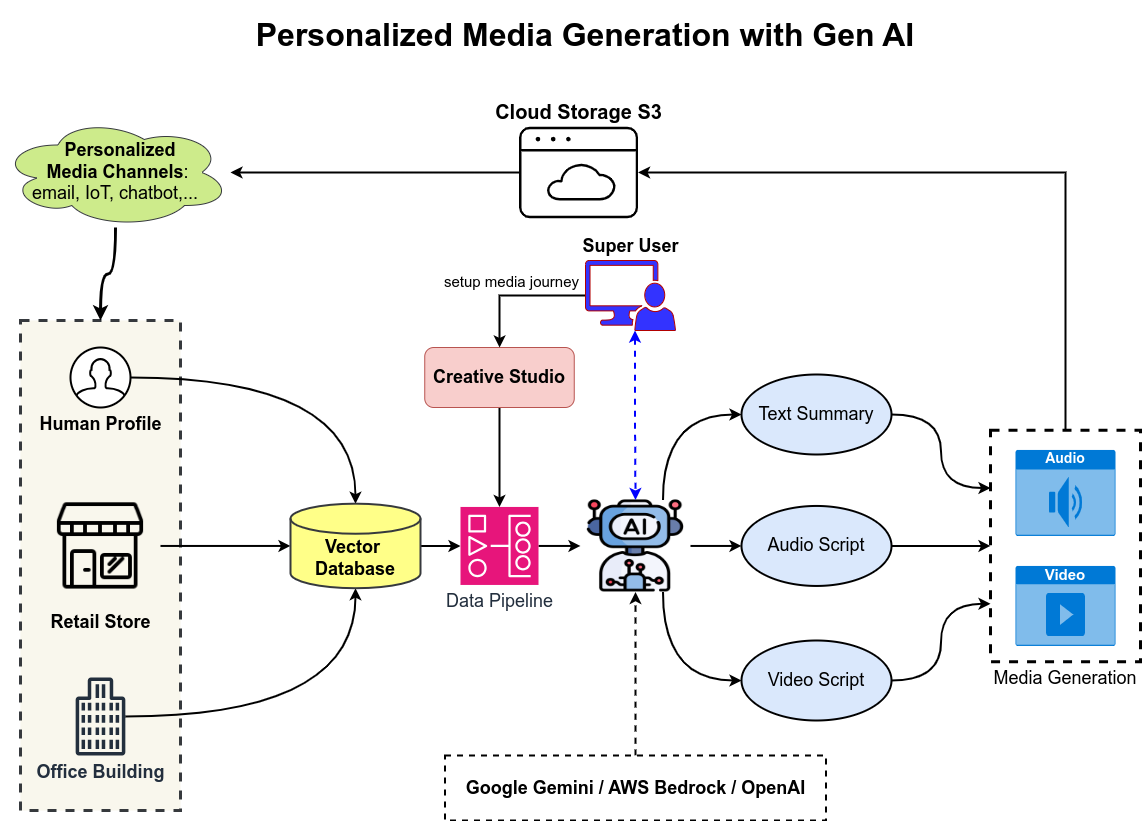

The diagram above was exported from draw.io. Its source (the exported page's mxGraphModel, read from the mxfile embedded in the PNG):
<mxGraphModel dx="1392" dy="793" grid="1" gridSize="10" guides="1" tooltips="1" connect="1" arrows="1" fold="1" page="1" pageScale="1" pageWidth="1169" pageHeight="827" math="0" shadow="0">
  <root>
    <mxCell id="_xijLJAdky139XykelBZ-0" />
    <mxCell id="_xijLJAdky139XykelBZ-1" parent="_xijLJAdky139XykelBZ-0" />
    <mxCell id="_xijLJAdky139XykelBZ-3" value="" style="rounded=0;whiteSpace=wrap;html=1;fillColor=#f9f7ed;strokeWidth=3;dashed=1;strokeColor=#36393d;" vertex="1" parent="_xijLJAdky139XykelBZ-1">
      <mxGeometry x="20" y="320" width="160" height="490" as="geometry" />
    </mxCell>
    <mxCell id="_xijLJAdky139XykelBZ-4" value="Media Generation" style="rounded=0;whiteSpace=wrap;html=1;fillColor=none;strokeWidth=3;labelPosition=center;verticalLabelPosition=bottom;align=center;verticalAlign=top;fontSize=18;dashed=1;" vertex="1" parent="_xijLJAdky139XykelBZ-1">
      <mxGeometry x="990" y="429.67" width="150" height="231.55" as="geometry" />
    </mxCell>
    <mxCell id="_xijLJAdky139XykelBZ-5" style="edgeStyle=orthogonalEdgeStyle;rounded=0;orthogonalLoop=1;jettySize=auto;html=1;exitX=1;exitY=0.5;exitDx=0;exitDy=0;strokeWidth=2;" edge="1" parent="_xijLJAdky139XykelBZ-1" source="_xijLJAdky139XykelBZ-6" target="_xijLJAdky139XykelBZ-24">
      <mxGeometry relative="1" as="geometry" />
    </mxCell>
    <mxCell id="_xijLJAdky139XykelBZ-6" value="Retail Store" style="shape=image;html=1;verticalAlign=top;verticalLabelPosition=bottom;labelBackgroundColor=none;imageAspect=0;aspect=fixed;image=https://cdn2.iconfinder.com/data/icons/shopping-elements-6/64/12-Retail_Shop-128.png;fontSize=18;fontStyle=1" vertex="1" parent="_xijLJAdky139XykelBZ-1">
      <mxGeometry x="40" y="485.45" width="120" height="120" as="geometry" />
    </mxCell>
    <mxCell id="_xijLJAdky139XykelBZ-7" style="edgeStyle=orthogonalEdgeStyle;rounded=0;orthogonalLoop=1;jettySize=auto;html=1;strokeWidth=2;curved=1;" edge="1" parent="_xijLJAdky139XykelBZ-1" source="_xijLJAdky139XykelBZ-8" target="_xijLJAdky139XykelBZ-24">
      <mxGeometry relative="1" as="geometry" />
    </mxCell>
    <mxCell id="_xijLJAdky139XykelBZ-8" value="Office Building" style="sketch=0;outlineConnect=0;fontColor=#232F3E;gradientColor=none;fillColor=#232F3D;strokeColor=none;dashed=0;verticalLabelPosition=bottom;verticalAlign=top;align=center;html=1;fontSize=18;fontStyle=1;aspect=fixed;pointerEvents=1;shape=mxgraph.aws4.office_building;labelBackgroundColor=none;" vertex="1" parent="_xijLJAdky139XykelBZ-1">
      <mxGeometry x="75" y="677" width="50" height="78" as="geometry" />
    </mxCell>
    <mxCell id="_xijLJAdky139XykelBZ-9" style="edgeStyle=orthogonalEdgeStyle;rounded=0;orthogonalLoop=1;jettySize=auto;html=1;strokeWidth=2;curved=1;" edge="1" parent="_xijLJAdky139XykelBZ-1" source="_xijLJAdky139XykelBZ-10" target="_xijLJAdky139XykelBZ-24">
      <mxGeometry relative="1" as="geometry" />
    </mxCell>
    <mxCell id="_xijLJAdky139XykelBZ-10" value="Human Profile" style="html=1;verticalLabelPosition=bottom;align=center;labelBackgroundColor=none;verticalAlign=top;strokeWidth=2;strokeColor=#000000;shadow=0;dashed=0;shape=mxgraph.ios7.icons.user;fontSize=18;fontStyle=1" vertex="1" parent="_xijLJAdky139XykelBZ-1">
      <mxGeometry x="70" y="347" width="60" height="60" as="geometry" />
    </mxCell>
    <mxCell id="_xijLJAdky139XykelBZ-11" style="edgeStyle=orthogonalEdgeStyle;rounded=0;orthogonalLoop=1;jettySize=auto;html=1;exitX=0.75;exitY=0;exitDx=0;exitDy=0;entryX=0;entryY=0.5;entryDx=0;entryDy=0;strokeWidth=2;curved=1;" edge="1" parent="_xijLJAdky139XykelBZ-1" source="_xijLJAdky139XykelBZ-14" target="_xijLJAdky139XykelBZ-16">
      <mxGeometry relative="1" as="geometry">
        <mxPoint x="636.8" y="621.45" as="sourcePoint" />
      </mxGeometry>
    </mxCell>
    <mxCell id="_xijLJAdky139XykelBZ-12" style="edgeStyle=orthogonalEdgeStyle;rounded=0;orthogonalLoop=1;jettySize=auto;html=1;exitX=1;exitY=0.5;exitDx=0;exitDy=0;strokeWidth=2;" edge="1" parent="_xijLJAdky139XykelBZ-1" source="_xijLJAdky139XykelBZ-14" target="_xijLJAdky139XykelBZ-18">
      <mxGeometry relative="1" as="geometry" />
    </mxCell>
    <mxCell id="_xijLJAdky139XykelBZ-13" style="edgeStyle=orthogonalEdgeStyle;rounded=0;orthogonalLoop=1;jettySize=auto;html=1;exitX=0.75;exitY=1;exitDx=0;exitDy=0;entryX=0;entryY=0.5;entryDx=0;entryDy=0;strokeWidth=2;curved=1;" edge="1" parent="_xijLJAdky139XykelBZ-1" source="_xijLJAdky139XykelBZ-14" target="_xijLJAdky139XykelBZ-20">
      <mxGeometry relative="1" as="geometry" />
    </mxCell>
    <mxCell id="_xijLJAdky139XykelBZ-14" value="" style="shape=image;verticalLabelPosition=bottom;verticalAlign=top;imageAspect=0;image=https://cdn-icons-png.flaticon.com/512/13298/13298257.png;" vertex="1" parent="_xijLJAdky139XykelBZ-1">
      <mxGeometry x="580" y="499.45" width="110" height="92" as="geometry" />
    </mxCell>
    <mxCell id="_xijLJAdky139XykelBZ-15" style="edgeStyle=orthogonalEdgeStyle;rounded=0;orthogonalLoop=1;jettySize=auto;html=1;exitX=1;exitY=0.5;exitDx=0;exitDy=0;entryX=0;entryY=0.25;entryDx=0;entryDy=0;strokeWidth=2;curved=1;" edge="1" parent="_xijLJAdky139XykelBZ-1" source="_xijLJAdky139XykelBZ-16" target="_xijLJAdky139XykelBZ-4">
      <mxGeometry relative="1" as="geometry" />
    </mxCell>
    <mxCell id="_xijLJAdky139XykelBZ-16" value="&lt;font style=&quot;font-size: 18px;&quot;&gt;Text Summary&lt;/font&gt;" style="ellipse;whiteSpace=wrap;html=1;strokeWidth=2;fillColor=#dae8fc;strokeColor=#000000;" vertex="1" parent="_xijLJAdky139XykelBZ-1">
      <mxGeometry x="740.9999999999999" y="374" width="150" height="80" as="geometry" />
    </mxCell>
    <mxCell id="_xijLJAdky139XykelBZ-17" style="edgeStyle=orthogonalEdgeStyle;rounded=0;orthogonalLoop=1;jettySize=auto;html=1;exitX=1;exitY=0.5;exitDx=0;exitDy=0;entryX=0;entryY=0.5;entryDx=0;entryDy=0;strokeWidth=2;" edge="1" parent="_xijLJAdky139XykelBZ-1" source="_xijLJAdky139XykelBZ-18" target="_xijLJAdky139XykelBZ-4">
      <mxGeometry relative="1" as="geometry" />
    </mxCell>
    <mxCell id="_xijLJAdky139XykelBZ-18" value="&lt;font style=&quot;font-size: 18px;&quot;&gt;Audio Script&lt;/font&gt;" style="ellipse;whiteSpace=wrap;html=1;strokeWidth=2;fillColor=#dae8fc;strokeColor=#000000;" vertex="1" parent="_xijLJAdky139XykelBZ-1">
      <mxGeometry x="741" y="505.45" width="150" height="80" as="geometry" />
    </mxCell>
    <mxCell id="_xijLJAdky139XykelBZ-19" style="edgeStyle=orthogonalEdgeStyle;rounded=0;orthogonalLoop=1;jettySize=auto;html=1;exitX=1;exitY=0.5;exitDx=0;exitDy=0;entryX=0;entryY=0.75;entryDx=0;entryDy=0;strokeWidth=2;curved=1;" edge="1" parent="_xijLJAdky139XykelBZ-1" source="_xijLJAdky139XykelBZ-20" target="_xijLJAdky139XykelBZ-4">
      <mxGeometry relative="1" as="geometry" />
    </mxCell>
    <mxCell id="_xijLJAdky139XykelBZ-20" value="&lt;font style=&quot;font-size: 18px;&quot;&gt;Video Script&lt;/font&gt;" style="ellipse;whiteSpace=wrap;html=1;strokeWidth=2;fillColor=#dae8fc;strokeColor=#000000;" vertex="1" parent="_xijLJAdky139XykelBZ-1">
      <mxGeometry x="740.9999999999999" y="640" width="150" height="80" as="geometry" />
    </mxCell>
    <mxCell id="_xijLJAdky139XykelBZ-21" style="edgeStyle=orthogonalEdgeStyle;rounded=0;orthogonalLoop=1;jettySize=auto;html=1;strokeWidth=2;" edge="1" parent="_xijLJAdky139XykelBZ-1" source="_xijLJAdky139XykelBZ-22" target="_xijLJAdky139XykelBZ-28">
      <mxGeometry relative="1" as="geometry" />
    </mxCell>
    <mxCell id="_xijLJAdky139XykelBZ-22" value="&lt;span style=&quot;font-size: 20px;&quot;&gt;Cloud Storage S3&lt;/span&gt;" style="sketch=0;verticalLabelPosition=top;sketch=0;aspect=fixed;html=1;verticalAlign=bottom;strokeColor=none;fillColor=#000000;align=center;outlineConnect=0;pointerEvents=1;shape=mxgraph.citrix2.web_saas_apps;labelPosition=center;fontStyle=1" vertex="1" parent="_xijLJAdky139XykelBZ-1">
      <mxGeometry x="518.53" y="126.22000000000003" width="119.05" height="91.55" as="geometry" />
    </mxCell>
    <mxCell id="_xijLJAdky139XykelBZ-23" style="edgeStyle=orthogonalEdgeStyle;rounded=0;orthogonalLoop=1;jettySize=auto;html=1;exitX=1;exitY=0.5;exitDx=0;exitDy=0;exitPerimeter=0;strokeWidth=2;" edge="1" parent="_xijLJAdky139XykelBZ-1" source="_xijLJAdky139XykelBZ-24" target="_xijLJAdky139XykelBZ-26">
      <mxGeometry relative="1" as="geometry" />
    </mxCell>
    <mxCell id="_xijLJAdky139XykelBZ-24" value="&lt;font style=&quot;font-size: 18px;&quot;&gt;Vector&amp;nbsp;&lt;/font&gt;&lt;div&gt;&lt;font style=&quot;font-size: 18px;&quot;&gt;Database&lt;/font&gt;&lt;/div&gt;" style="shape=cylinder3;whiteSpace=wrap;html=1;boundedLbl=1;backgroundOutline=1;size=15;strokeWidth=2;fillColor=#ffff88;strokeColor=#36393d;fontStyle=1" vertex="1" parent="_xijLJAdky139XykelBZ-1">
      <mxGeometry x="290" y="503.17" width="130" height="84.55" as="geometry" />
    </mxCell>
    <mxCell id="_xijLJAdky139XykelBZ-25" style="edgeStyle=orthogonalEdgeStyle;rounded=0;orthogonalLoop=1;jettySize=auto;html=1;exitX=1;exitY=0.5;exitDx=0;exitDy=0;exitPerimeter=0;strokeWidth=2;" edge="1" parent="_xijLJAdky139XykelBZ-1" source="_xijLJAdky139XykelBZ-26" target="_xijLJAdky139XykelBZ-14">
      <mxGeometry relative="1" as="geometry" />
    </mxCell>
    <mxCell id="_xijLJAdky139XykelBZ-26" value="&lt;font style=&quot;font-size: 18px;&quot;&gt;Data Pipeline&lt;/font&gt;" style="sketch=0;points=[[0,0,0],[0.25,0,0],[0.5,0,0],[0.75,0,0],[1,0,0],[0,1,0],[0.25,1,0],[0.5,1,0],[0.75,1,0],[1,1,0],[0,0.25,0],[0,0.5,0],[0,0.75,0],[1,0.25,0],[1,0.5,0],[1,0.75,0]];outlineConnect=0;fontColor=#232F3E;fillColor=#E7157B;strokeColor=#ffffff;dashed=0;verticalLabelPosition=bottom;verticalAlign=top;align=center;html=1;fontSize=12;fontStyle=0;aspect=fixed;shape=mxgraph.aws4.resourceIcon;resIcon=mxgraph.aws4.managed_workflows_for_apache_airflow;" vertex="1" parent="_xijLJAdky139XykelBZ-1">
      <mxGeometry x="460.00000000000006" y="506.45" width="78" height="78" as="geometry" />
    </mxCell>
    <mxCell id="_xijLJAdky139XykelBZ-27" style="edgeStyle=orthogonalEdgeStyle;rounded=0;orthogonalLoop=1;jettySize=auto;html=1;strokeWidth=3;curved=1;" edge="1" parent="_xijLJAdky139XykelBZ-1" source="_xijLJAdky139XykelBZ-28" target="_xijLJAdky139XykelBZ-3">
      <mxGeometry relative="1" as="geometry" />
    </mxCell>
    <mxCell id="_xijLJAdky139XykelBZ-28" value="&amp;nbsp; &amp;nbsp;&lt;b&gt;Personalized&amp;nbsp;&lt;/b&gt;&lt;div&gt;&lt;b&gt;&amp;nbsp;Media&amp;nbsp;&lt;/b&gt;&lt;span style=&quot;background-color: transparent; color: light-dark(rgb(0, 0, 0), rgb(255, 255, 255));&quot;&gt;&lt;b&gt;Channels&lt;/b&gt;:&lt;/span&gt;&lt;/div&gt;&lt;div&gt;&lt;span style=&quot;background-color: transparent; color: light-dark(rgb(0, 0, 0), rgb(255, 255, 255));&quot;&gt;email, IoT, chatbot,...&lt;/span&gt;&lt;/div&gt;" style="ellipse;shape=cloud;whiteSpace=wrap;html=1;fontSize=18;fillColor=#cdeb8b;strokeColor=#36393d;" vertex="1" parent="_xijLJAdky139XykelBZ-1">
      <mxGeometry y="117" width="230" height="110" as="geometry" />
    </mxCell>
    <mxCell id="_xijLJAdky139XykelBZ-29" value="&lt;font style=&quot;font-size: 14px;&quot;&gt;Audio&lt;/font&gt;" style="html=1;whiteSpace=wrap;strokeColor=none;fillColor=#0079D6;labelPosition=center;verticalLabelPosition=middle;verticalAlign=top;align=center;fontSize=12;outlineConnect=0;spacingTop=-6;fontColor=#FFFFFF;sketch=0;shape=mxgraph.sitemap.audio;fontStyle=1" vertex="1" parent="_xijLJAdky139XykelBZ-1">
      <mxGeometry x="1015" y="449.45" width="100" height="86" as="geometry" />
    </mxCell>
    <mxCell id="_xijLJAdky139XykelBZ-30" value="&lt;font style=&quot;font-size: 15px;&quot;&gt;Video&lt;/font&gt;" style="html=1;whiteSpace=wrap;strokeColor=none;fillColor=#0079D6;labelPosition=center;verticalLabelPosition=middle;verticalAlign=top;align=center;fontSize=12;outlineConnect=0;spacingTop=-6;fontColor=#FFFFFF;sketch=0;shape=mxgraph.sitemap.video;fontStyle=1" vertex="1" parent="_xijLJAdky139XykelBZ-1">
      <mxGeometry x="1015" y="565.45" width="100" height="80" as="geometry" />
    </mxCell>
    <mxCell id="_xijLJAdky139XykelBZ-31" style="edgeStyle=orthogonalEdgeStyle;rounded=0;orthogonalLoop=1;jettySize=auto;html=1;exitX=0.5;exitY=0;exitDx=0;exitDy=0;strokeWidth=2;" edge="1" parent="_xijLJAdky139XykelBZ-1" source="_xijLJAdky139XykelBZ-4" target="_xijLJAdky139XykelBZ-22">
      <mxGeometry relative="1" as="geometry">
        <Array as="points">
          <mxPoint x="1065" y="172" />
        </Array>
      </mxGeometry>
    </mxCell>
    <mxCell id="_xijLJAdky139XykelBZ-32" style="edgeStyle=orthogonalEdgeStyle;rounded=0;orthogonalLoop=1;jettySize=auto;html=1;exitX=0.5;exitY=1;exitDx=0;exitDy=0;strokeWidth=2;" edge="1" parent="_xijLJAdky139XykelBZ-1" source="_xijLJAdky139XykelBZ-33" target="_xijLJAdky139XykelBZ-26">
      <mxGeometry relative="1" as="geometry" />
    </mxCell>
    <mxCell id="_xijLJAdky139XykelBZ-33" value="&lt;font style=&quot;font-size: 18px;&quot;&gt;Creative Studio&lt;/font&gt;" style="rounded=1;whiteSpace=wrap;html=1;fillColor=#f8cecc;strokeColor=#b85450;fontStyle=1" vertex="1" parent="_xijLJAdky139XykelBZ-1">
      <mxGeometry x="424.25" y="346.99999999999994" width="149.5" height="60" as="geometry" />
    </mxCell>
    <mxCell id="_xijLJAdky139XykelBZ-34" style="edgeStyle=orthogonalEdgeStyle;rounded=0;orthogonalLoop=1;jettySize=auto;html=1;exitX=0;exitY=0.5;exitDx=0;exitDy=0;exitPerimeter=0;strokeWidth=2;" edge="1" parent="_xijLJAdky139XykelBZ-1" source="_xijLJAdky139XykelBZ-35" target="_xijLJAdky139XykelBZ-33">
      <mxGeometry relative="1" as="geometry" />
    </mxCell>
    <mxCell id="Uwi49-3hyDKoGONathaJ-1" value="&lt;font style=&quot;font-size: 15px;&quot;&gt;setup media journey&lt;/font&gt;" style="edgeLabel;html=1;align=center;verticalAlign=middle;resizable=0;points=[];" vertex="1" connectable="0" parent="_xijLJAdky139XykelBZ-34">
      <mxGeometry x="-0.4769" y="-2" relative="1" as="geometry">
        <mxPoint x="-39" y="-13" as="offset" />
      </mxGeometry>
    </mxCell>
    <mxCell id="Uwi49-3hyDKoGONathaJ-0" style="edgeStyle=orthogonalEdgeStyle;rounded=0;orthogonalLoop=1;jettySize=auto;html=1;exitX=0.55;exitY=1;exitDx=0;exitDy=0;exitPerimeter=0;startArrow=classic;startFill=1;dashed=1;strokeWidth=2;strokeColor=#0000FF;" edge="1" parent="_xijLJAdky139XykelBZ-1" source="_xijLJAdky139XykelBZ-35" target="_xijLJAdky139XykelBZ-14">
      <mxGeometry relative="1" as="geometry" />
    </mxCell>
    <mxCell id="_xijLJAdky139XykelBZ-35" value="&lt;font style=&quot;font-size: 18px;&quot;&gt;Super User&lt;/font&gt;" style="sketch=0;pointerEvents=1;shadow=0;dashed=0;html=1;strokeColor=#B20000;labelPosition=center;verticalLabelPosition=top;verticalAlign=bottom;align=center;fillColor=#3333FF;shape=mxgraph.mscae.system_center.admin_console;fontColor=#000000;fontStyle=1" vertex="1" parent="_xijLJAdky139XykelBZ-1">
      <mxGeometry x="585" y="260" width="90" height="70" as="geometry" />
    </mxCell>
    <mxCell id="_xijLJAdky139XykelBZ-36" value="&lt;font style=&quot;font-size: 32px;&quot;&gt;Personalized&amp;nbsp;&lt;span style=&quot;background-color: transparent; color: light-dark(rgb(0, 0, 0), rgb(255, 255, 255));&quot;&gt;Media Generation with Gen AI&lt;/span&gt;&lt;/font&gt;" style="text;html=1;align=center;verticalAlign=middle;whiteSpace=wrap;rounded=0;fontSize=25;fontStyle=1" vertex="1" parent="_xijLJAdky139XykelBZ-1">
      <mxGeometry x="105" width="960" height="70" as="geometry" />
    </mxCell>
    <mxCell id="Uwi49-3hyDKoGONathaJ-3" style="edgeStyle=orthogonalEdgeStyle;rounded=0;orthogonalLoop=1;jettySize=auto;html=1;exitX=0.5;exitY=0;exitDx=0;exitDy=0;entryX=0.5;entryY=1;entryDx=0;entryDy=0;curved=1;strokeWidth=2;dashed=1;" edge="1" parent="_xijLJAdky139XykelBZ-1" source="Uwi49-3hyDKoGONathaJ-4" target="_xijLJAdky139XykelBZ-14">
      <mxGeometry relative="1" as="geometry">
        <mxPoint x="620" y="740" as="sourcePoint" />
      </mxGeometry>
    </mxCell>
    <mxCell id="Uwi49-3hyDKoGONathaJ-4" value="&lt;b style=&quot;font-size: 18px;&quot;&gt;Google Gemini / AWS Bedrock / OpenAI&lt;/b&gt;" style="rounded=0;whiteSpace=wrap;html=1;dashed=1;strokeWidth=2;" vertex="1" parent="_xijLJAdky139XykelBZ-1">
      <mxGeometry x="444.5" y="755" width="381" height="65" as="geometry" />
    </mxCell>
  </root>
</mxGraphModel>